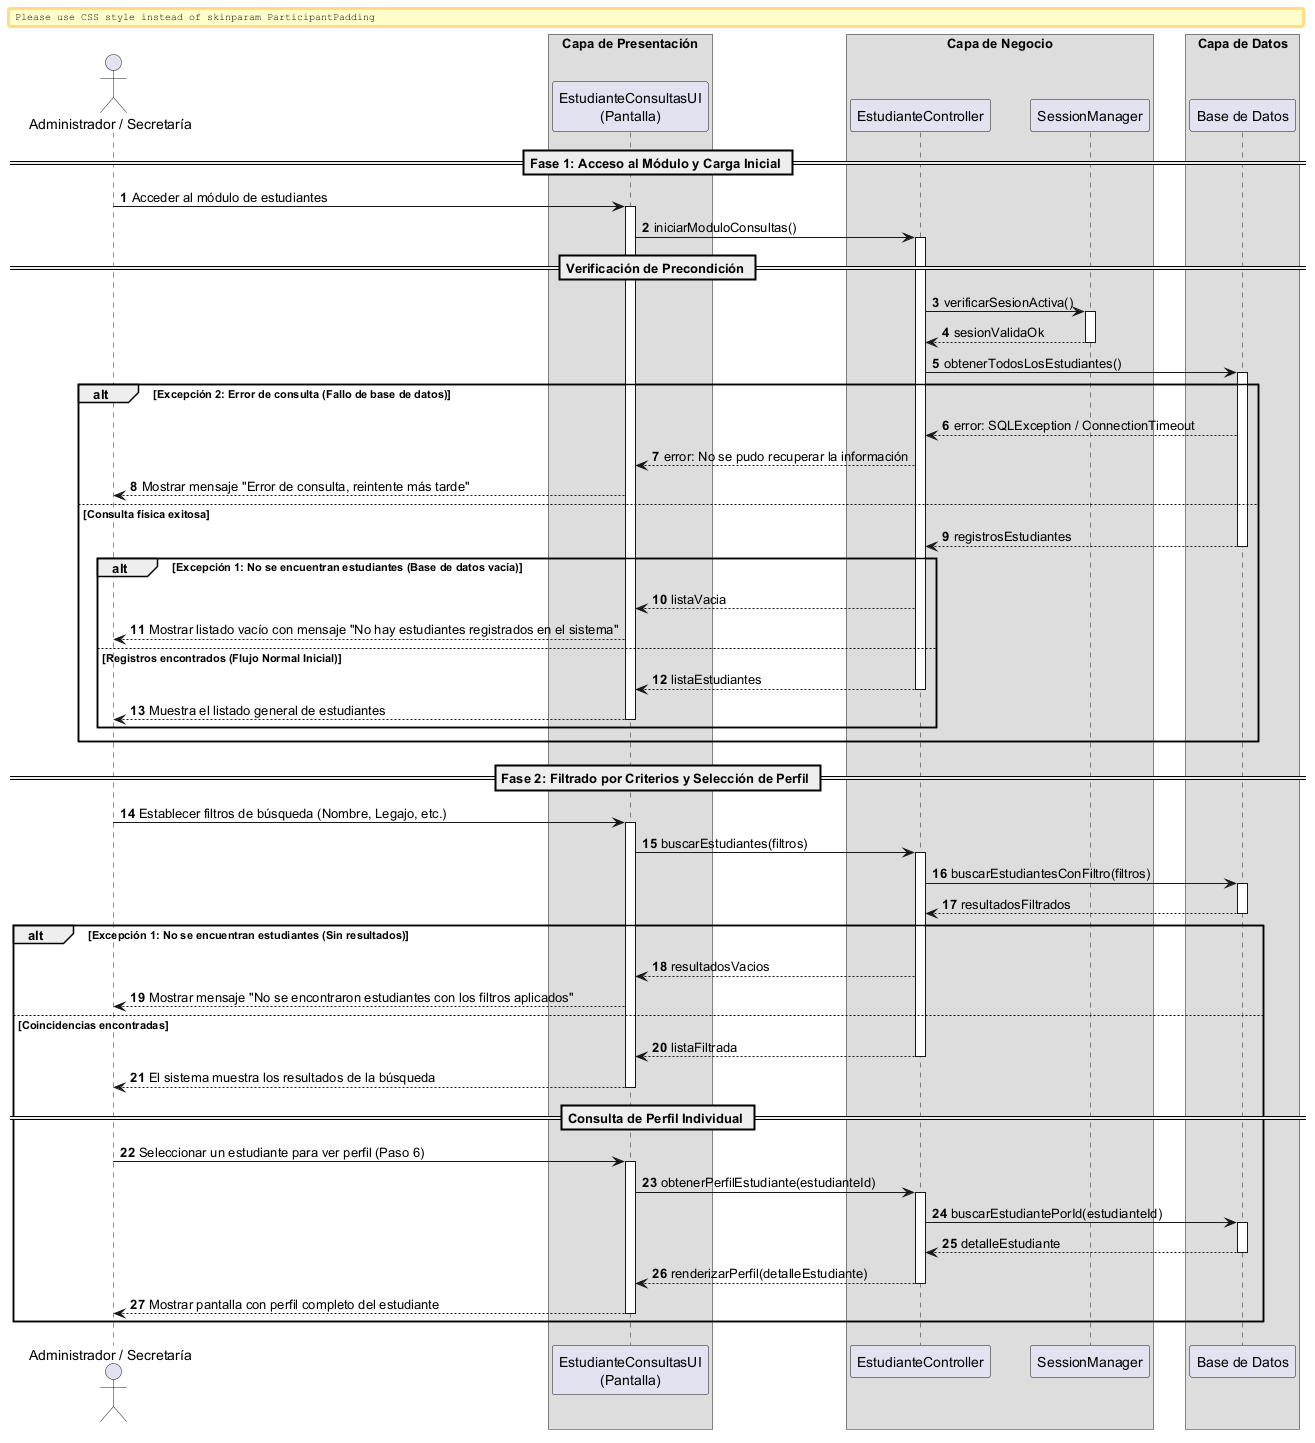

The diagram above was rendered by PlantUML. Its source (embedded in the PNG):
@startuml
autonumber
skinparam BoxPadding 10
skinparam ParticipantPadding 12

actor "Administrador / Secretaría" as Actor
box "Capa de Presentación" 
    participant "EstudianteConsultasUI\n(Pantalla)" as UI
end box
box "Capa de Negocio" 
    participant "EstudianteController" as Ctrl
    participant "SessionManager" as Session
end box
box "Capa de Datos" 
    participant "Base de Datos" as DB
end box

== Fase 1: Acceso al Módulo y Carga Inicial ==

Actor -> UI: Acceder al módulo de estudiantes
activate UI

UI -> Ctrl: iniciarModuloConsultas()
activate Ctrl

== Verificación de Precondición ==

Ctrl -> Session: verificarSesionActiva()
activate Session
return sesionValidaOk

Ctrl -> DB: obtenerTodosLosEstudiantes()
activate DB

alt Excepción 2: Error de consulta (Fallo de base de datos)
    DB --> Ctrl: error: SQLException / ConnectionTimeout
    Ctrl --> UI: error: No se pudo recuperar la información
    UI --> Actor: Mostrar mensaje "Error de consulta, reintente más tarde"
else Consulta física exitosa
    return registrosEstudiantes
    
    alt Excepción 1: No se encuentran estudiantes (Base de datos vacía)
        Ctrl --> UI: listaVacia
        UI --> Actor: Mostrar listado vacío con mensaje "No hay estudiantes registrados en el sistema"
    else Registros encontrados (Flujo Normal Inicial)
        Ctrl --> UI: listaEstudiantes
        deactivate Ctrl
        UI --> Actor: Muestra el listado general de estudiantes
        deactivate UI
    end
end

== Fase 2: Filtrado por Criterios y Selección de Perfil ==

Actor -> UI: Establecer filtros de búsqueda (Nombre, Legajo, etc.)
activate UI

UI -> Ctrl: buscarEstudiantes(filtros)
activate Ctrl

Ctrl -> DB: buscarEstudiantesConFiltro(filtros)
activate DB
return resultadosFiltrados

alt Excepción 1: No se encuentran estudiantes (Sin resultados)
    Ctrl --> UI: resultadosVacios
    UI --> Actor: Mostrar mensaje "No se encontraron estudiantes con los filtros aplicados"
else Coincidencias encontradas
    Ctrl --> UI: listaFiltrada
    deactivate Ctrl
    UI --> Actor: El sistema muestra los resultados de la búsqueda
    deactivate UI
    
    == Consulta de Perfil Individual ==
    Actor -> UI: Seleccionar un estudiante para ver perfil (Paso 6)
    activate UI
    
    UI -> Ctrl: obtenerPerfilEstudiante(estudianteId)
    activate Ctrl
    
    Ctrl -> DB: buscarEstudiantePorId(estudianteId)
    activate DB
    return detalleEstudiante
    
    Ctrl --> UI: renderizarPerfil(detalleEstudiante)
    deactivate Ctrl
    UI --> Actor: Mostrar pantalla con perfil completo del estudiante
    deactivate UI
end

@enduml